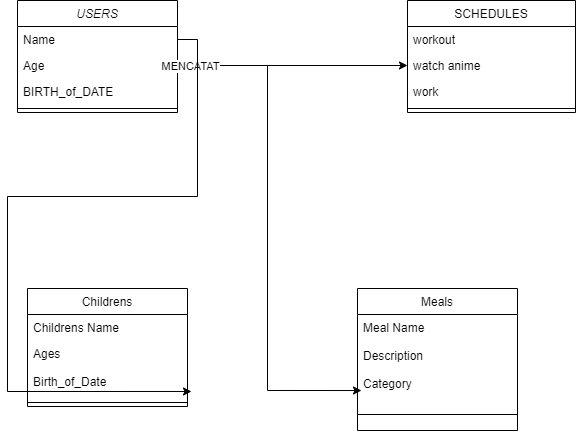

The diagram above was exported from draw.io. Its source (the exported page's mxGraphModel, read from the mxfile embedded in the PNG):
<mxGraphModel dx="826" dy="473" grid="1" gridSize="10" guides="1" tooltips="1" connect="1" arrows="1" fold="1" page="1" pageScale="1" pageWidth="827" pageHeight="1169" math="0" shadow="0">
  <root>
    <mxCell id="WIyWlLk6GJQsqaUBKTNV-0" />
    <mxCell id="WIyWlLk6GJQsqaUBKTNV-1" parent="WIyWlLk6GJQsqaUBKTNV-0" />
    <mxCell id="zkfFHV4jXpPFQw0GAbJ--0" value="USERS" style="swimlane;fontStyle=2;align=center;verticalAlign=top;childLayout=stackLayout;horizontal=1;startSize=26;horizontalStack=0;resizeParent=1;resizeLast=0;collapsible=1;marginBottom=0;rounded=0;shadow=0;strokeWidth=1;" parent="WIyWlLk6GJQsqaUBKTNV-1" vertex="1">
      <mxGeometry x="140" y="52" width="160" height="112" as="geometry">
        <mxRectangle x="230" y="140" width="160" height="26" as="alternateBounds" />
      </mxGeometry>
    </mxCell>
    <mxCell id="zkfFHV4jXpPFQw0GAbJ--1" value="Name" style="text;align=left;verticalAlign=top;spacingLeft=4;spacingRight=4;overflow=hidden;rotatable=0;points=[[0,0.5],[1,0.5]];portConstraint=eastwest;" parent="zkfFHV4jXpPFQw0GAbJ--0" vertex="1">
      <mxGeometry y="26" width="160" height="26" as="geometry" />
    </mxCell>
    <mxCell id="zkfFHV4jXpPFQw0GAbJ--2" value="Age" style="text;align=left;verticalAlign=top;spacingLeft=4;spacingRight=4;overflow=hidden;rotatable=0;points=[[0,0.5],[1,0.5]];portConstraint=eastwest;rounded=0;shadow=0;html=0;" parent="zkfFHV4jXpPFQw0GAbJ--0" vertex="1">
      <mxGeometry y="52" width="160" height="26" as="geometry" />
    </mxCell>
    <mxCell id="zkfFHV4jXpPFQw0GAbJ--3" value="BIRTH_of_DATE" style="text;align=left;verticalAlign=top;spacingLeft=4;spacingRight=4;overflow=hidden;rotatable=0;points=[[0,0.5],[1,0.5]];portConstraint=eastwest;rounded=0;shadow=0;html=0;" parent="zkfFHV4jXpPFQw0GAbJ--0" vertex="1">
      <mxGeometry y="78" width="160" height="26" as="geometry" />
    </mxCell>
    <mxCell id="zkfFHV4jXpPFQw0GAbJ--4" value="" style="line;html=1;strokeWidth=1;align=left;verticalAlign=middle;spacingTop=-1;spacingLeft=3;spacingRight=3;rotatable=0;labelPosition=right;points=[];portConstraint=eastwest;" parent="zkfFHV4jXpPFQw0GAbJ--0" vertex="1">
      <mxGeometry y="104" width="160" height="8" as="geometry" />
    </mxCell>
    <mxCell id="zkfFHV4jXpPFQw0GAbJ--6" value="Childrens" style="swimlane;fontStyle=0;align=center;verticalAlign=top;childLayout=stackLayout;horizontal=1;startSize=26;horizontalStack=0;resizeParent=1;resizeLast=0;collapsible=1;marginBottom=0;rounded=0;shadow=0;strokeWidth=1;" parent="WIyWlLk6GJQsqaUBKTNV-1" vertex="1">
      <mxGeometry x="150" y="340" width="160" height="118" as="geometry">
        <mxRectangle x="130" y="380" width="160" height="26" as="alternateBounds" />
      </mxGeometry>
    </mxCell>
    <mxCell id="zkfFHV4jXpPFQw0GAbJ--7" value="Childrens Name" style="text;align=left;verticalAlign=top;spacingLeft=4;spacingRight=4;overflow=hidden;rotatable=0;points=[[0,0.5],[1,0.5]];portConstraint=eastwest;" parent="zkfFHV4jXpPFQw0GAbJ--6" vertex="1">
      <mxGeometry y="26" width="160" height="26" as="geometry" />
    </mxCell>
    <mxCell id="zkfFHV4jXpPFQw0GAbJ--8" value="Ages&#10;&#10;Birth_of_Date" style="text;align=left;verticalAlign=top;spacingLeft=4;spacingRight=4;overflow=hidden;rotatable=0;points=[[0,0.5],[1,0.5]];portConstraint=eastwest;rounded=0;shadow=0;html=0;" parent="zkfFHV4jXpPFQw0GAbJ--6" vertex="1">
      <mxGeometry y="52" width="160" height="58" as="geometry" />
    </mxCell>
    <mxCell id="zkfFHV4jXpPFQw0GAbJ--9" value="" style="line;html=1;strokeWidth=1;align=left;verticalAlign=middle;spacingTop=-1;spacingLeft=3;spacingRight=3;rotatable=0;labelPosition=right;points=[];portConstraint=eastwest;" parent="zkfFHV4jXpPFQw0GAbJ--6" vertex="1">
      <mxGeometry y="110" width="160" height="8" as="geometry" />
    </mxCell>
    <mxCell id="zkfFHV4jXpPFQw0GAbJ--13" value="Meals" style="swimlane;fontStyle=0;align=center;verticalAlign=top;childLayout=stackLayout;horizontal=1;startSize=26;horizontalStack=0;resizeParent=1;resizeLast=0;collapsible=1;marginBottom=0;rounded=0;shadow=0;strokeWidth=1;" parent="WIyWlLk6GJQsqaUBKTNV-1" vertex="1">
      <mxGeometry x="480" y="340" width="160" height="142" as="geometry">
        <mxRectangle x="340" y="380" width="170" height="26" as="alternateBounds" />
      </mxGeometry>
    </mxCell>
    <mxCell id="zkfFHV4jXpPFQw0GAbJ--14" value="Meal Name&#10;&#10;Description&#10;&#10;Category" style="text;align=left;verticalAlign=top;spacingLeft=4;spacingRight=4;overflow=hidden;rotatable=0;points=[[0,0.5],[1,0.5]];portConstraint=eastwest;" parent="zkfFHV4jXpPFQw0GAbJ--13" vertex="1">
      <mxGeometry y="26" width="160" height="84" as="geometry" />
    </mxCell>
    <mxCell id="zkfFHV4jXpPFQw0GAbJ--15" value="" style="line;html=1;strokeWidth=1;align=left;verticalAlign=middle;spacingTop=-1;spacingLeft=3;spacingRight=3;rotatable=0;labelPosition=right;points=[];portConstraint=eastwest;" parent="zkfFHV4jXpPFQw0GAbJ--13" vertex="1">
      <mxGeometry y="110" width="160" height="32" as="geometry" />
    </mxCell>
    <mxCell id="zkfFHV4jXpPFQw0GAbJ--17" value="SCHEDULES" style="swimlane;fontStyle=0;align=center;verticalAlign=top;childLayout=stackLayout;horizontal=1;startSize=26;horizontalStack=0;resizeParent=1;resizeLast=0;collapsible=1;marginBottom=0;rounded=0;shadow=0;strokeWidth=1;" parent="WIyWlLk6GJQsqaUBKTNV-1" vertex="1">
      <mxGeometry x="530" y="52" width="168" height="112" as="geometry">
        <mxRectangle x="550" y="140" width="160" height="26" as="alternateBounds" />
      </mxGeometry>
    </mxCell>
    <mxCell id="zkfFHV4jXpPFQw0GAbJ--18" value="workout" style="text;align=left;verticalAlign=top;spacingLeft=4;spacingRight=4;overflow=hidden;rotatable=0;points=[[0,0.5],[1,0.5]];portConstraint=eastwest;" parent="zkfFHV4jXpPFQw0GAbJ--17" vertex="1">
      <mxGeometry y="26" width="168" height="26" as="geometry" />
    </mxCell>
    <mxCell id="zkfFHV4jXpPFQw0GAbJ--19" value="watch anime" style="text;align=left;verticalAlign=top;spacingLeft=4;spacingRight=4;overflow=hidden;rotatable=0;points=[[0,0.5],[1,0.5]];portConstraint=eastwest;rounded=0;shadow=0;html=0;" parent="zkfFHV4jXpPFQw0GAbJ--17" vertex="1">
      <mxGeometry y="52" width="168" height="26" as="geometry" />
    </mxCell>
    <mxCell id="zkfFHV4jXpPFQw0GAbJ--20" value="work" style="text;align=left;verticalAlign=top;spacingLeft=4;spacingRight=4;overflow=hidden;rotatable=0;points=[[0,0.5],[1,0.5]];portConstraint=eastwest;rounded=0;shadow=0;html=0;" parent="zkfFHV4jXpPFQw0GAbJ--17" vertex="1">
      <mxGeometry y="78" width="168" height="26" as="geometry" />
    </mxCell>
    <mxCell id="zkfFHV4jXpPFQw0GAbJ--23" value="" style="line;html=1;strokeWidth=1;align=left;verticalAlign=middle;spacingTop=-1;spacingLeft=3;spacingRight=3;rotatable=0;labelPosition=right;points=[];portConstraint=eastwest;" parent="zkfFHV4jXpPFQw0GAbJ--17" vertex="1">
      <mxGeometry y="104" width="168" height="8" as="geometry" />
    </mxCell>
    <mxCell id="_rIYGEE402J9w8a0m2P_-4" style="edgeStyle=orthogonalEdgeStyle;rounded=0;orthogonalLoop=1;jettySize=auto;html=1;exitX=1;exitY=0.5;exitDx=0;exitDy=0;entryX=0;entryY=0.5;entryDx=0;entryDy=0;" parent="WIyWlLk6GJQsqaUBKTNV-1" source="zkfFHV4jXpPFQw0GAbJ--2" target="zkfFHV4jXpPFQw0GAbJ--19" edge="1">
      <mxGeometry relative="1" as="geometry" />
    </mxCell>
    <mxCell id="_rIYGEE402J9w8a0m2P_-5" style="edgeStyle=orthogonalEdgeStyle;rounded=0;orthogonalLoop=1;jettySize=auto;html=1;entryX=0.025;entryY=0.905;entryDx=0;entryDy=0;entryPerimeter=0;" parent="WIyWlLk6GJQsqaUBKTNV-1" source="zkfFHV4jXpPFQw0GAbJ--2" target="zkfFHV4jXpPFQw0GAbJ--14" edge="1">
      <mxGeometry relative="1" as="geometry">
        <mxPoint x="470" y="440" as="targetPoint" />
      </mxGeometry>
    </mxCell>
    <mxCell id="_rIYGEE402J9w8a0m2P_-7" value="MENCATAT" style="edgeLabel;html=1;align=center;verticalAlign=middle;resizable=0;points=[];" parent="_rIYGEE402J9w8a0m2P_-5" vertex="1" connectable="0">
      <mxGeometry x="-0.9528" relative="1" as="geometry">
        <mxPoint as="offset" />
      </mxGeometry>
    </mxCell>
    <mxCell id="_rIYGEE402J9w8a0m2P_-6" style="edgeStyle=orthogonalEdgeStyle;rounded=0;orthogonalLoop=1;jettySize=auto;html=1;exitX=1;exitY=0.5;exitDx=0;exitDy=0;entryX=1.025;entryY=0.879;entryDx=0;entryDy=0;entryPerimeter=0;" parent="WIyWlLk6GJQsqaUBKTNV-1" source="zkfFHV4jXpPFQw0GAbJ--1" target="zkfFHV4jXpPFQw0GAbJ--8" edge="1">
      <mxGeometry relative="1" as="geometry">
        <mxPoint x="440" y="440" as="targetPoint" />
      </mxGeometry>
    </mxCell>
  </root>
</mxGraphModel>